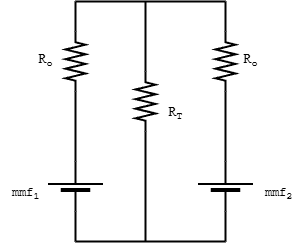

The diagram above was exported from draw.io. Its source (the exported page's mxGraphModel, read from the mxfile embedded in the PNG):
<mxGraphModel dx="1434" dy="738" grid="1" gridSize="10" guides="1" tooltips="1" connect="1" arrows="1" fold="1" page="1" pageScale="1" pageWidth="850" pageHeight="1100" math="0" shadow="0">
  <root>
    <mxCell id="0" />
    <mxCell id="1" parent="0" />
    <mxCell id="xjmKJrGiKeth_1maMW30-29" value="" style="group" vertex="1" connectable="0" parent="1">
      <mxGeometry x="255" y="160" width="302.5" height="240" as="geometry" />
    </mxCell>
    <mxCell id="xjmKJrGiKeth_1maMW30-1" value="" style="pointerEvents=1;verticalLabelPosition=bottom;shadow=0;dashed=0;align=center;html=1;verticalAlign=top;shape=mxgraph.electrical.resistors.resistor_2;direction=south;strokeWidth=2;" vertex="1" parent="xjmKJrGiKeth_1maMW30-29">
      <mxGeometry x="65" y="30" width="20" height="60" as="geometry" />
    </mxCell>
    <mxCell id="xjmKJrGiKeth_1maMW30-4" value="" style="endArrow=none;html=1;rounded=0;entryX=1;entryY=0.5;entryDx=0;entryDy=0;entryPerimeter=0;exitX=1;exitY=0.5;exitDx=0;exitDy=0;exitPerimeter=0;strokeWidth=2;" edge="1" parent="xjmKJrGiKeth_1maMW30-29" source="xjmKJrGiKeth_1maMW30-11" target="xjmKJrGiKeth_1maMW30-1">
      <mxGeometry width="50" height="50" relative="1" as="geometry">
        <mxPoint x="74" y="145.4000000000001" as="sourcePoint" />
        <mxPoint x="195" y="200" as="targetPoint" />
      </mxGeometry>
    </mxCell>
    <mxCell id="xjmKJrGiKeth_1maMW30-5" value="" style="pointerEvents=1;verticalLabelPosition=bottom;shadow=0;dashed=0;align=center;html=1;verticalAlign=top;shape=mxgraph.electrical.resistors.resistor_2;direction=south;strokeWidth=2;" vertex="1" parent="xjmKJrGiKeth_1maMW30-29">
      <mxGeometry x="135" y="70" width="20" height="60" as="geometry" />
    </mxCell>
    <mxCell id="xjmKJrGiKeth_1maMW30-11" value="" style="verticalLabelPosition=bottom;shadow=0;dashed=0;align=center;fillColor=strokeColor;html=1;verticalAlign=top;strokeWidth=2;shape=mxgraph.electrical.miscellaneous.monocell_battery;direction=north;" vertex="1" parent="xjmKJrGiKeth_1maMW30-29">
      <mxGeometry x="47.5" y="160" width="55" height="50" as="geometry" />
    </mxCell>
    <mxCell id="xjmKJrGiKeth_1maMW30-12" value="" style="pointerEvents=1;verticalLabelPosition=bottom;shadow=0;dashed=0;align=center;html=1;verticalAlign=top;shape=mxgraph.electrical.resistors.resistor_2;direction=south;strokeWidth=2;" vertex="1" parent="xjmKJrGiKeth_1maMW30-29">
      <mxGeometry x="215" y="30" width="20" height="60" as="geometry" />
    </mxCell>
    <mxCell id="xjmKJrGiKeth_1maMW30-13" value="" style="endArrow=none;html=1;rounded=0;entryX=1;entryY=0.5;entryDx=0;entryDy=0;entryPerimeter=0;exitX=1;exitY=0.5;exitDx=0;exitDy=0;exitPerimeter=0;strokeWidth=2;" edge="1" parent="xjmKJrGiKeth_1maMW30-29" source="xjmKJrGiKeth_1maMW30-14" target="xjmKJrGiKeth_1maMW30-12">
      <mxGeometry width="50" height="50" relative="1" as="geometry">
        <mxPoint x="224" y="145.4000000000001" as="sourcePoint" />
        <mxPoint x="345" y="200" as="targetPoint" />
      </mxGeometry>
    </mxCell>
    <mxCell id="xjmKJrGiKeth_1maMW30-14" value="" style="verticalLabelPosition=bottom;shadow=0;dashed=0;align=center;fillColor=strokeColor;html=1;verticalAlign=top;strokeWidth=2;shape=mxgraph.electrical.miscellaneous.monocell_battery;direction=north;" vertex="1" parent="xjmKJrGiKeth_1maMW30-29">
      <mxGeometry x="197.5" y="160" width="55" height="50" as="geometry" />
    </mxCell>
    <mxCell id="xjmKJrGiKeth_1maMW30-15" value="" style="endArrow=none;html=1;rounded=0;strokeWidth=2;" edge="1" parent="xjmKJrGiKeth_1maMW30-29">
      <mxGeometry width="50" height="50" relative="1" as="geometry">
        <mxPoint x="75" y="240" as="sourcePoint" />
        <mxPoint x="225" y="240" as="targetPoint" />
      </mxGeometry>
    </mxCell>
    <mxCell id="xjmKJrGiKeth_1maMW30-16" value="" style="endArrow=none;html=1;rounded=0;entryX=0;entryY=0.5;entryDx=0;entryDy=0;entryPerimeter=0;strokeWidth=2;" edge="1" parent="xjmKJrGiKeth_1maMW30-29" target="xjmKJrGiKeth_1maMW30-11">
      <mxGeometry width="50" height="50" relative="1" as="geometry">
        <mxPoint x="75" y="240" as="sourcePoint" />
        <mxPoint x="195" y="200" as="targetPoint" />
      </mxGeometry>
    </mxCell>
    <mxCell id="xjmKJrGiKeth_1maMW30-17" value="" style="endArrow=none;html=1;rounded=0;entryX=0;entryY=0.5;entryDx=0;entryDy=0;entryPerimeter=0;strokeWidth=2;" edge="1" parent="xjmKJrGiKeth_1maMW30-29" target="xjmKJrGiKeth_1maMW30-14">
      <mxGeometry width="50" height="50" relative="1" as="geometry">
        <mxPoint x="225" y="240" as="sourcePoint" />
        <mxPoint x="195" y="200" as="targetPoint" />
      </mxGeometry>
    </mxCell>
    <mxCell id="xjmKJrGiKeth_1maMW30-18" value="" style="endArrow=none;html=1;rounded=0;strokeWidth=2;" edge="1" parent="xjmKJrGiKeth_1maMW30-29">
      <mxGeometry width="50" height="50" relative="1" as="geometry">
        <mxPoint x="75" as="sourcePoint" />
        <mxPoint x="225" as="targetPoint" />
      </mxGeometry>
    </mxCell>
    <mxCell id="xjmKJrGiKeth_1maMW30-19" value="" style="endArrow=none;html=1;rounded=0;exitX=0;exitY=0.5;exitDx=0;exitDy=0;exitPerimeter=0;strokeWidth=2;" edge="1" parent="xjmKJrGiKeth_1maMW30-29" source="xjmKJrGiKeth_1maMW30-12">
      <mxGeometry width="50" height="50" relative="1" as="geometry">
        <mxPoint x="145" y="250" as="sourcePoint" />
        <mxPoint x="225" as="targetPoint" />
      </mxGeometry>
    </mxCell>
    <mxCell id="xjmKJrGiKeth_1maMW30-20" value="" style="endArrow=none;html=1;rounded=0;exitX=0;exitY=0.5;exitDx=0;exitDy=0;exitPerimeter=0;strokeWidth=2;" edge="1" parent="xjmKJrGiKeth_1maMW30-29" source="xjmKJrGiKeth_1maMW30-1">
      <mxGeometry width="50" height="50" relative="1" as="geometry">
        <mxPoint x="145" y="250" as="sourcePoint" />
        <mxPoint x="75" as="targetPoint" />
      </mxGeometry>
    </mxCell>
    <mxCell id="xjmKJrGiKeth_1maMW30-21" value="" style="endArrow=none;html=1;rounded=0;entryX=1;entryY=0.5;entryDx=0;entryDy=0;entryPerimeter=0;strokeWidth=2;" edge="1" parent="xjmKJrGiKeth_1maMW30-29" target="xjmKJrGiKeth_1maMW30-5">
      <mxGeometry width="50" height="50" relative="1" as="geometry">
        <mxPoint x="145" y="240" as="sourcePoint" />
        <mxPoint x="195" y="200" as="targetPoint" />
      </mxGeometry>
    </mxCell>
    <mxCell id="xjmKJrGiKeth_1maMW30-22" value="" style="endArrow=none;html=1;rounded=0;exitX=0;exitY=0.5;exitDx=0;exitDy=0;exitPerimeter=0;strokeWidth=2;" edge="1" parent="xjmKJrGiKeth_1maMW30-29" source="xjmKJrGiKeth_1maMW30-5">
      <mxGeometry width="50" height="50" relative="1" as="geometry">
        <mxPoint x="145" y="250" as="sourcePoint" />
        <mxPoint x="145" as="targetPoint" />
      </mxGeometry>
    </mxCell>
    <mxCell id="xjmKJrGiKeth_1maMW30-24" value="&lt;font face=&quot;Courier New&quot;&gt;&lt;span style=&quot;font-size: 9pt; line-height: 107%; background-image: initial; background-position: initial; background-size: initial; background-repeat: initial; background-attachment: initial; background-origin: initial; background-clip: initial;&quot;&gt;mmf&lt;/span&gt;&lt;sub&gt;1&lt;/sub&gt;&lt;/font&gt;" style="text;html=1;align=center;verticalAlign=middle;resizable=0;points=[];autosize=1;strokeColor=none;fillColor=none;strokeWidth=2;" vertex="1" parent="xjmKJrGiKeth_1maMW30-29">
      <mxGeometry y="178" width="50" height="30" as="geometry" />
    </mxCell>
    <mxCell id="xjmKJrGiKeth_1maMW30-25" value="&lt;span style=&quot;font-family: &amp;quot;Courier New&amp;quot;; font-size: 9pt; background-image: initial; background-position: initial; background-size: initial; background-repeat: initial; background-attachment: initial; background-origin: initial; background-clip: initial; line-height: 12.84px;&quot;&gt;mmf&lt;/span&gt;&lt;sub style=&quot;font-family: &amp;quot;Courier New&amp;quot;;&quot;&gt;2&lt;/sub&gt;" style="text;html=1;align=center;verticalAlign=middle;resizable=0;points=[];autosize=1;strokeColor=none;fillColor=none;strokeWidth=2;" vertex="1" parent="xjmKJrGiKeth_1maMW30-29">
      <mxGeometry x="252.5" y="178" width="50" height="30" as="geometry" />
    </mxCell>
    <mxCell id="xjmKJrGiKeth_1maMW30-26" value="&lt;font data-font-src=&quot;https://fonts.googleapis.com/css?family=moon+dance&quot; face=&quot;moon dance&quot;&gt;R&lt;/font&gt;&lt;sub style=&quot;font-family: &amp;quot;Courier New&amp;quot;;&quot;&gt;o&lt;/sub&gt;" style="text;html=1;align=center;verticalAlign=middle;resizable=0;points=[];autosize=1;strokeColor=none;fillColor=none;strokeWidth=2;" vertex="1" parent="xjmKJrGiKeth_1maMW30-29">
      <mxGeometry x="230" y="45" width="40" height="30" as="geometry" />
    </mxCell>
    <mxCell id="xjmKJrGiKeth_1maMW30-27" value="&lt;font data-font-src=&quot;https://fonts.googleapis.com/css?family=moon+dance&quot; face=&quot;moon dance&quot;&gt;R&lt;/font&gt;&lt;sub style=&quot;font-family: &amp;quot;Courier New&amp;quot;;&quot;&gt;o&lt;/sub&gt;" style="text;html=1;align=center;verticalAlign=middle;resizable=0;points=[];autosize=1;strokeColor=none;fillColor=none;strokeWidth=2;" vertex="1" parent="xjmKJrGiKeth_1maMW30-29">
      <mxGeometry x="25" y="45" width="40" height="30" as="geometry" />
    </mxCell>
    <mxCell id="xjmKJrGiKeth_1maMW30-28" value="&lt;font data-font-src=&quot;https://fonts.googleapis.com/css?family=moon+dance&quot; face=&quot;moon dance&quot;&gt;R&lt;/font&gt;&lt;sub style=&quot;font-family: &amp;quot;Courier New&amp;quot;;&quot;&gt;T&lt;/sub&gt;" style="text;html=1;align=center;verticalAlign=middle;resizable=0;points=[];autosize=1;strokeColor=none;fillColor=none;strokeWidth=2;" vertex="1" parent="xjmKJrGiKeth_1maMW30-29">
      <mxGeometry x="155" y="98" width="40" height="30" as="geometry" />
    </mxCell>
  </root>
</mxGraphModel>